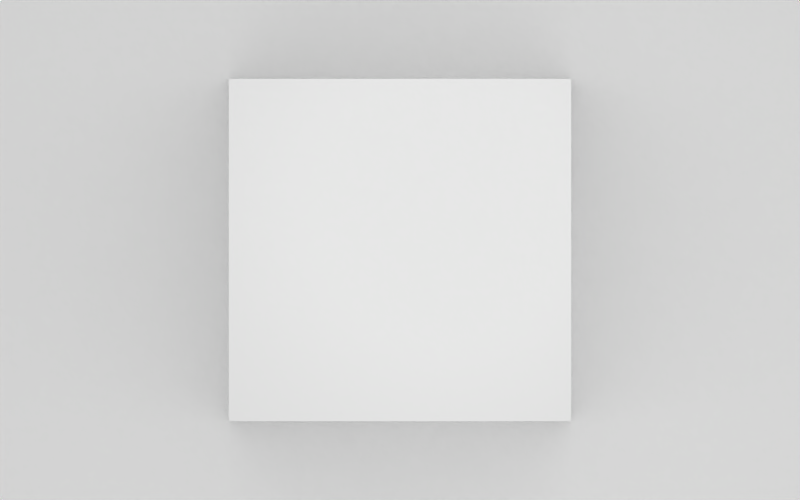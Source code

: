 # Source: topview2.blend  (saved by Blender 2.49.2; exported with 4.5.12 LTS)
import bpy
from mathutils import Matrix  # noqa: F401  (used for matrix-valued properties, if any)

bpy.ops.wm.read_factory_settings(use_empty=True)
scene = bpy.context.scene
scene.name = 'Scene'

# ---- collections
col_collection_1 = bpy.data.collections.new('Collection 1'); scene.collection.children.link(col_collection_1)

# ---- materials (node trees are filled in below, after node groups)
mat_dummymat = bpy.data.materials.new('dummymat')
mat_dummymat.alpha_threshold = 0.0
mat_dummymat.roughness = 0.5
mat_dummymat.line_color = (0.0, 0.0, 0.0, 1.0)
mat_planemat = bpy.data.materials.new('planemat')
mat_planemat.alpha_threshold = 0.0
mat_planemat.preview_render_type = 'FLAT'
mat_planemat.roughness = 0.5
mat_planemat.line_color = (0.0, 0.0, 0.0, 1.0)

# ---- material node trees

# ---- world
world_world = bpy.data.worlds.new('World'); scene.world = world_world
world_world.color = (1.0, 1.0, 1.0)
world_world.use_sun_shadow = False
world_world.sun_shadow_jitter_overblur = 0.0
world_world.cycles.sampling_method = 'MANUAL'
world_world.cycles.sample_map_resolution = 256

# ---- cameras
cam_camera_001 = bpy.data.cameras.new('Camera.001')
cam_camera_001.type = 'ORTHO'
cam_camera_001.passepartout_alpha = 0.2
cam_camera_001.clip_end = 100.0
cam_camera_001.lens = 35.0
cam_camera_001.ortho_scale = 3.5
cam_camera_001.show_passepartout = False
cam_camera_001.show_safe_areas = True
cam_camera_001.dof.focus_distance = 0.0
cam_camera_001.dof.aperture_fstop = 128.0

# ---- lights
light_spot = bpy.data.lights.new('Spot', 'SPOT')
light_spot.transmission_factor = 0.0
light_spot.cutoff_distance = 30.0
light_spot.use_shadow = False
light_spot.energy = 100.0
light_spot.shadow_buffer_clip_start = 1.001
light_spot.shadow_soft_size = 2.5
light_spot.shadow_maximum_resolution = 0.006
light_spot.use_absolute_resolution = True
light_spot.spot_size = 1.309
light_spot.cycles.use_multiple_importance_sampling = False

# ---- meshes
me_cube = bpy.data.meshes.new('Cube')
me_cube.from_pydata([(1.0, 1.0, -1.0), (1.0, -1.0, -1.0), (-1.0, -1.0, -1.0), (-1.0, 1.0, -1.0), (1.0, 1.0, 1.0), (1.0, -1.0, 1.0), (-1.0, -1.0, 1.0), (-1.0, 1.0, 1.0)], [], [(0, 1, 2, 3), (4, 7, 6, 5), (0, 4, 5, 1), (1, 5, 6, 2), (2, 6, 7, 3), (4, 0, 3, 7)])
me_cube.materials.append(mat_dummymat)
me_cube.use_remesh_preserve_volume = False
me_cube.use_remesh_preserve_attributes = False
me_cube.use_mirror_vertex_groups = False
me_cube.update()
me_plane = bpy.data.meshes.new('plane')
me_plane.from_pydata([(1.0, 1.0, -1.0), (1.0, -1.0, -1.0), (-1.0, -1.0, -1.0), (-1.0, 1.0, -1.0), (1.0, 1.0, 1.0), (1.0, -1.0, 1.0), (-1.0, -1.0, 1.0), (-1.0, 1.0, 1.0)], [], [(0, 1, 2, 3), (4, 7, 6, 5), (0, 4, 5, 1), (1, 5, 6, 2), (2, 6, 7, 3), (4, 0, 3, 7)])
me_plane.materials.append(mat_planemat)
me_plane.use_remesh_preserve_volume = False
me_plane.use_remesh_preserve_attributes = False
me_plane.use_mirror_vertex_groups = False
me_plane.update()

# ---- objects
ob_dummy = bpy.data.objects.new('dummy', me_cube)
ob_camera_001 = bpy.data.objects.new('Camera.001', cam_camera_001)
ob_cube = bpy.data.objects.new('Cube', me_plane)
ob_lamp = bpy.data.objects.new('Lamp', light_spot)

# ---- transforms, parenting, visibility, modifiers, constraints
ob_dummy.location = (0.0, 0.0, 0.851)
ob_dummy.scale = (0.75, 0.75, 0.75)
ob_dummy.lock_rotations_4d = False
ob_dummy.empty_display_type = 'ARROWS'
ob_dummy.lineart.crease_threshold = 0.0
ob_camera_001.location = (0.0, 0.0, 7.889)
ob_camera_001.lock_rotations_4d = False
ob_camera_001.empty_display_type = 'ARROWS'
ob_camera_001.lineart.crease_threshold = 0.0
ob_cube.location = (0.0, 0.0, 0.0)
ob_cube.scale = (1.85, 1.85, 0.1)
ob_cube.lock_rotations_4d = False
ob_cube.empty_display_type = 'ARROWS'
ob_cube.color = (0.0, 0.0, 0.0, 1.0)
ob_cube.lineart.crease_threshold = 0.0
ob_lamp.location = (0.1579, 0.7904, 3.275)
ob_lamp.rotation_euler = (0.09617, 0.3569, 1.9)
ob_lamp.scale = (4.184, 4.184, 4.184)
ob_lamp.lock_rotations_4d = False
ob_lamp.empty_display_type = 'ARROWS'
ob_lamp.color = (0.0, 0.0, 0.0, 0.0)
ob_lamp.lineart.crease_threshold = 0.0

# ---- collection membership
col_collection_1.objects.link(ob_dummy)
col_collection_1.objects.link(ob_camera_001)
col_collection_1.objects.link(ob_cube)
col_collection_1.objects.link(ob_lamp)

# ---- scene / render settings (as saved in the file)
scene.camera = ob_camera_001
scene.frame_start = 1; scene.frame_end = 250; scene.frame_set(1)
scene.render.engine = 'BLENDER_EEVEE_NEXT'
scene.render.image_settings.file_format = 'JPEG'
scene.render.image_settings.color_mode = 'RGB'
scene.render.image_settings.compression = 90
scene.render.resolution_x = 320
scene.render.resolution_y = 200
scene.render.pixel_aspect_x = 100.0
scene.render.pixel_aspect_y = 100.0
scene.render.fps = 25
scene.render.dither_intensity = 0.0
scene.render.use_compositing = False
scene.render.use_sequencer = False
scene.render.bake_margin = 2
scene.render.bake_bias = 0.0
scene.render.use_stamp_time = False
scene.render.use_stamp_date = False
scene.render.use_stamp_frame = False
scene.render.use_stamp_camera = False
scene.render.use_stamp_scene = False
scene.render.use_stamp_filename = False
scene.render.use_stamp_render_time = False
scene.render.stamp_font_size = 0
scene.cycles.use_denoising = False
scene.cycles.samples = 10
scene.cycles.sampling_pattern = 'TABULATED_SOBOL'
scene.cycles.light_sampling_threshold = 0.0
scene.cycles.use_adaptive_sampling = False
scene.cycles.use_light_tree = False
scene.cycles.blur_glossy = 0.0
scene.cycles.volume_bounces = 1
scene.cycles.pixel_filter_type = 'GAUSSIAN'
scene.cycles.sample_clamp_indirect = 0.0
scene.view_settings.view_transform = 'Raw'
bpy.context.view_layer.update()
